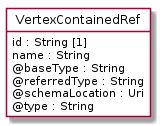

The diagram above was rendered by PlantUML. Its source (embedded in the PNG):
@startuml
hide circle
hide methods
hide stereotype
show <<Enumeration>> stereotype
skinparam class {
   BackgroundColor<<Enumeration>> #E6F5F7
   BackgroundColor<<Ref>> #FFFFE0
   BackgroundColor<<Pivot>> #FFFFFFF
   BackgroundColor<<SimpleType>> #E2F0DA
   BackgroundColor #FCF2E3
}

class VertexContainedRef <<Pivot>> {
    id : String [1]
    name : String
    @baseType : String
    @referredType : String
    @schemaLocation : Uri
    @type : String
}


@enduml